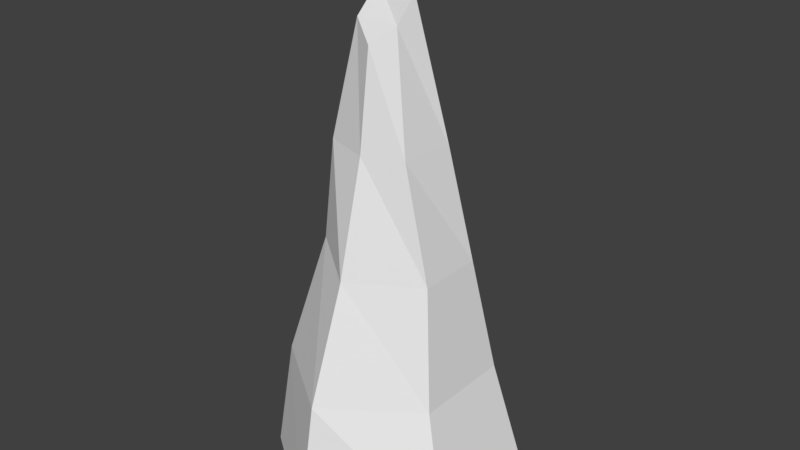 # Source: LargeRock4.blend  (saved by Blender 2.79.0; exported with 4.5.12 LTS)
import bpy
from mathutils import Matrix  # noqa: F401  (used for matrix-valued properties, if any)

bpy.ops.wm.read_factory_settings(use_empty=True)
scene = bpy.context.scene
scene.name = 'Scene'

# ---- collections
col_collection_1 = bpy.data.collections.new('Collection 1'); scene.collection.children.link(col_collection_1)

# ---- materials (node trees are filled in below, after node groups)
mat_material = bpy.data.materials.new('Material')
mat_material.alpha_threshold = 0.0
mat_material.use_transparent_shadow = False
mat_material.roughness = 0.5
mat_material.line_color = (0.0, 0.0, 0.0, 1.0)

# ---- material node trees

# ---- world
world_world = bpy.data.worlds.new('World'); scene.world = world_world
world_world.color = (0.05088, 0.05088, 0.05088)
world_world.use_sun_shadow = False
world_world.sun_shadow_jitter_overblur = 0.0
world_world.cycles.sampling_method = 'MANUAL'

# ---- meshes
me_cube = bpy.data.meshes.new('Cube')
me_cube.from_pydata([(0.131, 1.127, 0.0), (-1.538e-08, 0.1467, 4.131), (0.9925, 0.4521, 0.0), (0.1958, 0.02298, 3.827), (0.9945, -0.5864, 0.0), (0.1569, -0.1143, 3.625), (-8.742e-08, -1.068, 0.0), (-3.514e-08, -0.2261, 3.489), (-0.8034, -0.4859, 0.0), (-0.1958, -0.1131, 3.626), (-0.8701, 0.454, 0.0), (-0.1958, 0.1131, 3.83), (-3.844e-09, 0.8065, 0.9065), (-7.688e-09, 0.5072, 1.813), (-1.153e-08, 0.4196, 2.719), (0.3634, 0.2098, 2.719), (0.5309, 0.3065, 1.813), (0.6985, 0.4033, 0.9065), (0.309, -0.2098, 2.719), (0.5309, -0.23, 1.813), (0.6985, -0.4033, 0.9065), (-4.821e-08, -0.3266, 2.719), (-6.128e-08, -0.5599, 1.813), (-7.435e-08, -0.9021, 0.9065), (-0.3634, -0.2098, 2.719), (-0.4332, -0.2453, 1.917), (-0.6985, -0.4033, 0.9065), (-0.3634, 0.2098, 2.719), (-0.4221, 0.3065, 1.813), (-0.6985, 0.4033, 0.9065)], [], [(14, 1, 3, 15), (15, 3, 5, 18), (18, 5, 7, 21), (21, 7, 9, 24), (1, 11, 3), (24, 9, 11, 27), (27, 11, 1, 14), (0, 2, 4, 6, 8, 10), (10, 29, 12, 0), (29, 28, 13, 12), (28, 27, 14, 13), (8, 26, 29, 10), (26, 25, 28, 29), (25, 24, 27, 28), (6, 23, 26, 8), (23, 22, 25, 26), (22, 21, 24, 25), (4, 20, 23, 6), (20, 19, 22, 23), (19, 18, 21, 22), (2, 17, 20, 4), (17, 16, 19, 20), (16, 15, 18, 19), (0, 12, 17, 2), (12, 13, 16, 17), (13, 14, 15, 16), (5, 3, 11, 9), (7, 5, 9)])
me_cube.materials.append(mat_material)
me_cube.use_remesh_preserve_volume = False
me_cube.use_remesh_preserve_attributes = False
me_cube.use_mirror_vertex_groups = False
me_cube.update()

# ---- objects
ob_largerock4 = bpy.data.objects.new('LargeRock4', me_cube)

# ---- transforms, parenting, visibility, modifiers, constraints
ob_largerock4.location = (0.0, 0.0, 0.0)
ob_largerock4.lock_rotations_4d = False
ob_largerock4.empty_display_type = 'ARROWS'
ob_largerock4.lineart.crease_threshold = 0.0

# ---- collection membership
col_collection_1.objects.link(ob_largerock4)

# ---- scene / render settings (as saved in the file)
scene.frame_start = 1; scene.frame_end = 250; scene.frame_set(1)
scene.render.engine = 'BLENDER_EEVEE_NEXT'
scene.render.resolution_percentage = 50
scene.render.dither_intensity = 0.0
scene.cycles.use_denoising = False
scene.cycles.samples = 128
scene.cycles.sampling_pattern = 'TABULATED_SOBOL'
scene.cycles.use_adaptive_sampling = False
scene.cycles.use_light_tree = False
scene.cycles.blur_glossy = 0.0
scene.cycles.sample_clamp_indirect = 0.0
scene.view_settings.view_transform = 'Standard'
bpy.context.view_layer.update()

# ---- added for rendering (the .blend has no active camera and no usable light): camera, sun
cam_auto = bpy.data.cameras.new('AutoCamera')
cam_auto.lens = 50.0
cam_auto.sensor_width = 36.0
cam_auto.clip_end = 1000.0
ob_auto_camera = bpy.data.objects.new('AutoCamera', cam_auto)
scene.collection.objects.link(ob_auto_camera)
ob_auto_camera.location = (4.72169, -5.5622, 5.79333)
ob_auto_camera.rotation_euler = (1.09748, -7.21219e-08, 0.694738)
scene.camera = ob_auto_camera
light_auto_sun = bpy.data.lights.new('AutoSun', 'SUN')
light_auto_sun.energy = 3.0
light_auto_sun.angle = 0.0523599
ob_auto_sun = bpy.data.objects.new('AutoSun', light_auto_sun)
scene.collection.objects.link(ob_auto_sun)
ob_auto_sun.rotation_euler = (0.872665, 0.174533, 0.523599)
bpy.context.view_layer.update()
